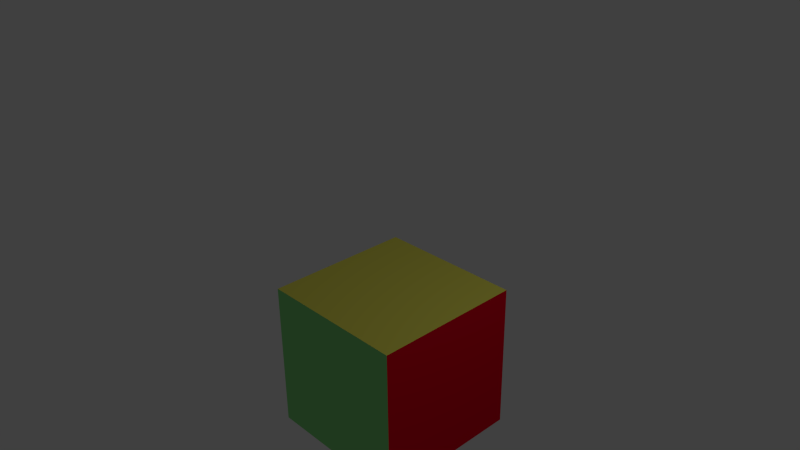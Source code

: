 # Source: kuubik.blend  (saved by Blender 2.66.1; exported with 4.5.12 LTS)
import bpy
from mathutils import Matrix  # noqa: F401  (used for matrix-valued properties, if any)

bpy.ops.wm.read_factory_settings(use_empty=True)
scene = bpy.context.scene
scene.name = 'Scene'

# ---- collections
col_collection_1 = bpy.data.collections.new('Collection 1'); scene.collection.children.link(col_collection_1)

# ---- materials (node trees are filled in below, after node groups)
mat_material1 = bpy.data.materials.new('Material1')
mat_material1.alpha_threshold = 0.0
mat_material1.use_transparent_shadow = False
mat_material1.diffuse_color = (0.2735, 0.8, 0.256, 1.0)
mat_material1.roughness = 0.5
mat_material1.specular_intensity = 1.0
mat_material1.line_color = (0.0, 0.0, 0.0, 1.0)
mat_material2 = bpy.data.materials.new('Material2')
mat_material2.alpha_threshold = 0.0
mat_material2.use_transparent_shadow = False
mat_material2.diffuse_color = (0.8, 0.0, 0.01958, 1.0)
mat_material2.roughness = 0.5
mat_material2.line_color = (0.0, 0.0, 0.0, 1.0)
mat_material3 = bpy.data.materials.new('Material3')
mat_material3.alpha_threshold = 0.0
mat_material3.use_transparent_shadow = False
mat_material3.diffuse_color = (0.8, 0.7574, 0.1077, 1.0)
mat_material3.roughness = 0.5
mat_material3.specular_intensity = 0.0
mat_material3.line_color = (0.0, 0.0, 0.0, 1.0)

# ---- material node trees

# ---- world
world_world = bpy.data.worlds.new('World'); scene.world = world_world
world_world.color = (0.05088, 0.05088, 0.05088)
world_world.use_sun_shadow = False
world_world.sun_shadow_jitter_overblur = 0.0
world_world.cycles.sampling_method = 'MANUAL'
world_world.cycles.sample_map_resolution = 256

# ---- cameras
cam_camera = bpy.data.cameras.new('Camera')
cam_camera.clip_end = 100.0
cam_camera.lens = 35.0
cam_camera.sensor_width = 32.0
cam_camera.sensor_height = 18.0
cam_camera.ortho_scale = 7.314
cam_camera.dof.focus_distance = 0.0
cam_camera.dof.aperture_fstop = 128.0

# ---- lights
light_point = bpy.data.lights.new('Point', 'POINT')
light_point.transmission_factor = 0.0
light_point.energy = 100.0
light_point.shadow_buffer_clip_start = 0.5
light_point.shadow_soft_size = 0.1
light_point.shadow_maximum_resolution = 0.006
light_point.use_absolute_resolution = True
light_point.cycles.use_multiple_importance_sampling = False
light_lamp = bpy.data.lights.new('Lamp', 'POINT')
light_lamp.transmission_factor = 0.0
light_lamp.cutoff_distance = 30.0
light_lamp.energy = 100.0
light_lamp.shadow_buffer_clip_start = 1.001
light_lamp.shadow_soft_size = 0.1
light_lamp.shadow_maximum_resolution = 0.006
light_lamp.use_absolute_resolution = True
light_lamp.cycles.use_multiple_importance_sampling = False

# ---- meshes
me_cube = bpy.data.meshes.new('Cube')
me_cube.from_pydata([(-1.0, -1.0, -1.0), (-1.0, 1.0, -1.0), (1.0, 1.0, -1.0), (1.0, -1.0, -1.0), (-1.0, -1.0, 1.0), (-1.0, 1.0, 1.0), (1.0, 1.0, 1.0), (1.0, -1.0, 1.0)], [], [(4, 5, 1), (5, 6, 2), (6, 7, 3), (7, 4, 0), (0, 1, 2), (7, 6, 5), (0, 4, 1), (1, 5, 2), (2, 6, 3), (3, 7, 0), (3, 0, 2), (4, 7, 5)])
me_cube.polygons.foreach_set('material_index', [1, 0, 1, 0, 2, 2, 1, 0, 1, 0, 2, 2])
_uv = me_cube.uv_layers.new(name='UVMap')
_uv.uv.foreach_set('vector', [0.9725, 0.9653, 0.01816, 0.9661, 0.01708, 0.0118, 0.9766, 1.0, 0.007835, 0.9956, 0.01092, 0.02362, 0.922, 0.9874, 0.06344, 0.9874, 0.06344, 0.01962, 1.002, 0.9965, 0.008678, 0.9965, 0.008678, 0.003469, 0.3036, 0.8118, 0.3036, 0.3685, 0.691, 0.3685, 0.9375, 0.0198, 0.9375, 0.9815, 0.05627, 0.9815, 0.9714, 0.01095, 0.9725, 0.9653, 0.01708, 0.0118, 0.9797, 0.0283, 0.9766, 1.0, 0.01092, 0.02362, 0.922, 0.01962, 0.922, 0.9874, 0.06344, 0.01962, 1.002, 0.003469, 1.002, 0.9965, 0.008678, 0.003469, 0.691, 0.8118, 0.3036, 0.8118, 0.691, 0.3685, 0.05627, 0.0198, 0.9375, 0.0198, 0.05627, 0.9815])
me_cube.materials.append(mat_material1)
me_cube.materials.append(mat_material2)
me_cube.materials.append(mat_material3)
me_cube.use_remesh_preserve_volume = False
me_cube.use_remesh_preserve_attributes = False
me_cube.use_mirror_vertex_groups = False
me_cube.update()

# ---- objects
ob_point = bpy.data.objects.new('Point', light_point)
ob_cube = bpy.data.objects.new('Cube', me_cube)
ob_lamp = bpy.data.objects.new('Lamp', light_lamp)
ob_camera = bpy.data.objects.new('Camera', cam_camera)

# ---- transforms, parenting, visibility, modifiers, constraints
ob_point.location = (0.0, 0.0, 0.0)
ob_point.lineart.crease_threshold = 0.0
ob_cube.location = (0.0, 0.0, 0.0)
ob_cube.lineart.crease_threshold = 0.0
ob_lamp.location = (4.076, 1.005, 5.904)
ob_lamp.rotation_euler = (0.6503, 0.05522, 1.866)
ob_lamp.lock_rotations_4d = False
ob_lamp.empty_display_type = 'ARROWS'
ob_lamp.color = (0.0, 0.0, 0.0, 0.0)
ob_lamp.lineart.crease_threshold = 0.0
ob_camera.location = (6.894, -6.275, 6.526)
ob_camera.rotation_euler = (1.109, 0.01082, 0.8149)
ob_camera.lock_rotations_4d = False
ob_camera.empty_display_type = 'ARROWS'
ob_camera.color = (0.0, 0.0, 0.0, 0.0)
ob_camera.display_type = 'WIRE'
ob_camera.lineart.crease_threshold = 0.0

# ---- collection membership
col_collection_1.objects.link(ob_point)
col_collection_1.objects.link(ob_cube)
col_collection_1.objects.link(ob_lamp)
col_collection_1.objects.link(ob_camera)

# ---- scene / render settings (as saved in the file)
scene.camera = ob_camera
scene.frame_start = 1; scene.frame_end = 250; scene.frame_set(1)
scene.render.engine = 'BLENDER_EEVEE_NEXT'
scene.render.image_settings.color_mode = 'RGB'
scene.render.image_settings.compression = 90
scene.render.resolution_percentage = 50
scene.render.dither_intensity = 0.0
scene.cycles.use_denoising = False
scene.cycles.samples = 10
scene.cycles.sampling_pattern = 'TABULATED_SOBOL'
scene.cycles.light_sampling_threshold = 0.0
scene.cycles.use_adaptive_sampling = False
scene.cycles.use_light_tree = False
scene.cycles.blur_glossy = 0.0
scene.cycles.volume_bounces = 1
scene.cycles.pixel_filter_type = 'GAUSSIAN'
scene.cycles.sample_clamp_indirect = 0.0
scene.view_settings.view_transform = 'Standard'
bpy.context.view_layer.update()
